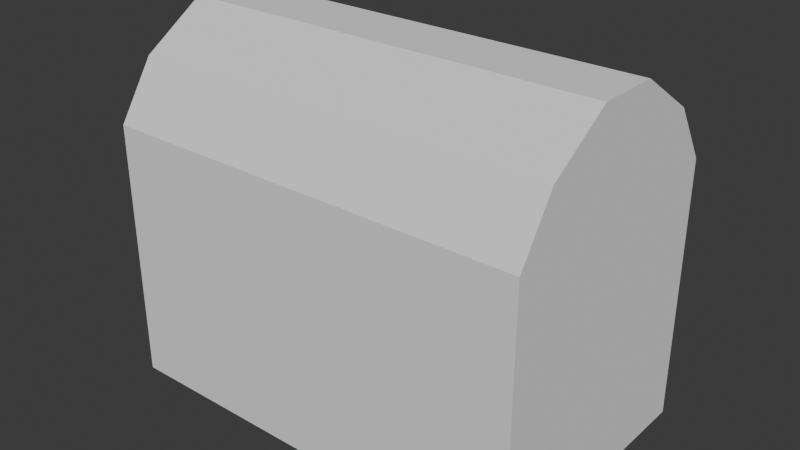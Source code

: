 # Source: Obj_Chest_Normal_A.blend  (saved by Blender 4.5.91; exported with 4.5.12 LTS)
import bpy
from mathutils import Matrix  # noqa: F401  (used for matrix-valued properties, if any)

bpy.ops.wm.read_factory_settings(use_empty=True)
scene = bpy.context.scene
scene.name = 'Scene'

# ---- world
world_world = bpy.data.worlds.new('World'); scene.world = world_world
world_world.use_nodes = True; world_world.node_tree.nodes.clear()
_N = world_world.node_tree.nodes; _L = world_world.node_tree.links
n0 = _N.new('ShaderNodeOutputWorld'); n0.name = 'World Output'; n0.location = (200, 100)
n1 = _N.new('ShaderNodeBackground'); n1.name = 'Background'; n1.location = (-200, 100)
n1.inputs[0].default_value = (0.05088, 0.05088, 0.05088, 1.0)
_L.new(n1.outputs[0], n0.inputs[0])
n0.is_active_output = True
world_world.color = (0.05088, 0.05088, 0.05088)
world_world.sun_shadow_jitter_overblur = 0.0

# ---- meshes
me_cube_002 = bpy.data.meshes.new('Cube.002')
me_cube_002.from_pydata([(-1.0, 1.0, -1.0), (-1.0, 1.0, 1.0), (0.0, 1.0, -0.3333), (0.0, 1.0, 0.3333), (-1.0, 0.0, -1.0), (-1.0, 0.0, 1.0), (-1.0, 0.0, -0.3333), (-1.0, 0.0, 0.3333), (0.0, 1.0, -1.0), (0.0, 1.0, 1.0), (-1.0, 1.0, -0.3333), (-1.0, 1.0, 0.3333), (0.0, 0.0, -1.0), (-0.5, 1.0, -1.0), (-0.5, 0.0, -1.0), (-0.5, 1.0, 0.3333), (-0.5, 1.0, -0.3333), (-0.5, 1.0, 1.0), (-1.0, 0.2407, 1.0), (-1.0, 0.2407, -1.0), (-1.0, 0.2407, 0.3333), (-1.0, 0.2407, -0.3333), (0.0, 0.2407, -1.0), (-0.5, 0.2407, -1.0), (-1.0, 0.2407, 1.746), (-1.0, 0.7228, 1.43), (-0.5, 0.7228, 1.43), (0.0, 0.7228, 1.43), (-0.5, 0.0, 1.746), (0.0, 0.0, 1.746), (0.0, 0.2407, 1.746), (-1.0, 0.0, 1.746), (-0.5, 0.2407, 1.746)], [], [(20, 18, 1, 11), (1, 18, 24, 25), (23, 22, 12, 14), (21, 20, 11, 10), (19, 21, 10, 0), (16, 15, 3, 2), (13, 16, 2, 8), (15, 17, 9, 3), (11, 1, 17, 15), (0, 10, 16, 13), (10, 11, 15, 16), (19, 23, 14, 4), (9, 17, 26, 27), (18, 5, 31, 24), (0, 13, 23, 19), (4, 6, 21, 19), (6, 7, 20, 21), (13, 8, 22, 23), (17, 1, 25, 26), (7, 5, 18, 20), (32, 24, 31, 28), (30, 32, 28, 29), (27, 26, 32, 30), (26, 25, 24, 32)])
_uv = me_cube_002.uv_layers.new(name='UVMap')
_uv.uv.foreach_set('vector', [0.5417, 0.1551, 0.625, 0.1551, 0.625, 0.25, 0.5417, 0.25, 0.625, 0.25, 0.625, 0.1551, 0.7182, 0.1551, 0.6788, 0.2154, 0.1875, 0.5949, 0.25, 0.5949, 0.25, 0.625, 0.1875, 0.625, 0.4583, 0.1551, 0.5417, 0.1551, 0.5417, 0.25, 0.4583, 0.25, 0.375, 0.1551, 0.4583, 0.1551, 0.4583, 0.25, 0.375, 0.25, 0.4583, 0.3125, 0.5417, 0.3125, 0.5417, 0.375, 0.4583, 0.375, 0.375, 0.3125, 0.4583, 0.3125, 0.4583, 0.375, 0.375, 0.375, 0.5417, 0.3125, 0.625, 0.3125, 0.625, 0.375, 0.5417, 0.375, 0.5417, 0.25, 0.625, 0.25, 0.625, 0.3125, 0.5417, 0.3125, 0.375, 0.25, 0.4583, 0.25, 0.4583, 0.3125, 0.375, 0.3125, 0.4583, 0.25, 0.5417, 0.25, 0.5417, 0.3125, 0.4583, 0.3125, 0.125, 0.5949, 0.1875, 0.5949, 0.1875, 0.625, 0.125, 0.625, 0.625, 0.375, 0.625, 0.3125, 0.6788, 0.3125, 0.6788, 0.375, 0.625, 0.1551, 0.625, 0.125, 0.7182, 0.125, 0.7182, 0.1551, 0.125, 0.5, 0.1875, 0.5, 0.1875, 0.5949, 0.125, 0.5949, 0.375, 0.125, 0.4583, 0.125, 0.4583, 0.1551, 0.375, 0.1551, 0.4583, 0.125, 0.5417, 0.125, 0.5417, 0.1551, 0.4583, 0.1551, 0.1875, 0.5, 0.25, 0.5, 0.25, 0.5949, 0.1875, 0.5949, 0.625, 0.3125, 0.625, 0.25, 0.6788, 0.2154, 0.6788, 0.3125, 0.5417, 0.125, 0.625, 0.125, 0.625, 0.1551, 0.5417, 0.1551, 0.8125, 0.5949, 0.875, 0.5949, 0.875, 0.625, 0.8125, 0.625, 0.75, 0.5949, 0.8125, 0.5949, 0.8125, 0.625, 0.75, 0.625, 0.75, 0.5346, 0.8125, 0.5346, 0.8125, 0.5949, 0.75, 0.5949, 0.8125, 0.5346, 0.875, 0.5346, 0.875, 0.5949, 0.8125, 0.5949])
me_cube_002.update()

# ---- objects
ob_cube = bpy.data.objects.new('Cube', me_cube_002)

# ---- transforms, parenting, visibility, modifiers, constraints
ob_cube.location = (0.0, 0.0, 0.0)
ob_cube.scale = (3.429, 2.089, 2.089)
_m = ob_cube.modifiers.new('Mirror', 'MIRROR')
_m.use_axis = (True, True, False)
_m.use_clip = True

# ---- collection membership
scene.collection.objects.link(ob_cube)

# ---- scene / render settings (as saved in the file)
scene.frame_start = 1; scene.frame_end = 250; scene.frame_set(1)
scene.render.engine = 'BLENDER_EEVEE_NEXT'
bpy.context.view_layer.update()

# ---- added for rendering (the .blend has no active camera and no usable light): camera, sun
cam_auto = bpy.data.cameras.new('AutoCamera')
cam_auto.lens = 50.0
cam_auto.sensor_width = 36.0
cam_auto.clip_end = 1000.0
ob_auto_camera = bpy.data.objects.new('AutoCamera', cam_auto)
scene.collection.objects.link(ob_auto_camera)
ob_auto_camera.location = (9.13014, -10.9562, 8.08289)
ob_auto_camera.rotation_euler = (1.09748, -7.21219e-08, 0.694738)
scene.camera = ob_auto_camera
light_auto_sun = bpy.data.lights.new('AutoSun', 'SUN')
light_auto_sun.energy = 3.0
light_auto_sun.angle = 0.0523599
ob_auto_sun = bpy.data.objects.new('AutoSun', light_auto_sun)
scene.collection.objects.link(ob_auto_sun)
ob_auto_sun.rotation_euler = (0.872665, 0.174533, 0.523599)
bpy.context.view_layer.update()
